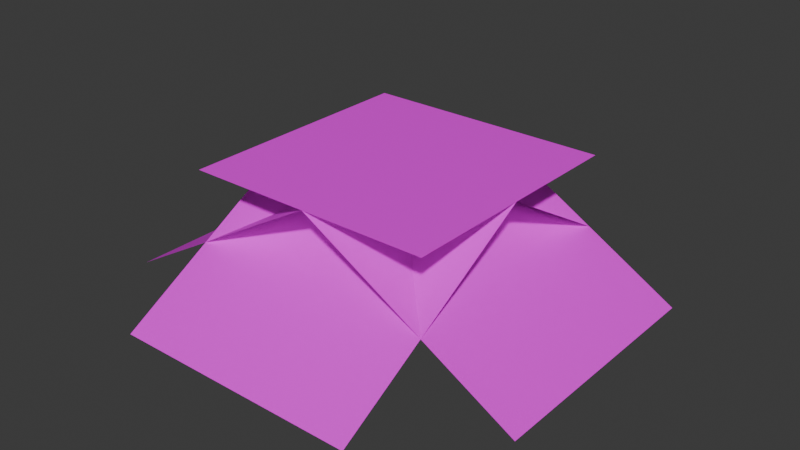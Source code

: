 # Source: mcl_lush_caves_spore_blossom.blend  (saved by Blender 4.4.30; exported with 4.5.12 LTS)
import bpy
from mathutils import Matrix  # noqa: F401  (used for matrix-valued properties, if any)

bpy.ops.wm.read_factory_settings(use_empty=True)
scene = bpy.context.scene
scene.name = 'Scene'

# ---- collections
col_collection = bpy.data.collections.new('Collection'); scene.collection.children.link(col_collection)

# ---- images (referenced by path relative to the original .blend; pixels are not part of the script)
import os
ASSET_DIR = os.environ.get("B2B_ASSET_DIR", "")  # directory of the original .blend (textures are referenced by path, not embedded)
HERE = os.path.dirname(os.path.abspath(__file__))  # packed textures are extracted next to this script under _unpacked/

def load_image(name, relpath, width, height, colorspace="sRGB"):
    """Load a texture the original file referenced (path relative to the .blend, or extracted next to this script)."""
    p = next((c for c in (os.path.join(HERE, relpath), os.path.join(ASSET_DIR, relpath)) if relpath and os.path.exists(c)), "")
    if p:
        img = bpy.data.images.load(p, check_existing=True)
        img.name = name
    else:  # same state as the original file: an image datablock whose file is absent (Cycles renders it pink)
        img = bpy.data.images.new(name, width, height)
        img.source = "FILE"
        img.filepath = "//" + (relpath or name)
    img.colorspace_settings.name = colorspace
    return img
img_mcl_lush_caves_spore_blossom_base_png = load_image('mcl_lush_caves_spore_blossom_base.png', 'mcl_lush_caves_spore_blossom_base.png', 1024, 1024, 'sRGB')
img_mcl_lush_caves_spore_blossom_png_001 = load_image('mcl_lush_caves_spore_blossom.png.001', 'mcl_lush_caves_spore_blossom.png', 1024, 1024, 'sRGB')

# ---- materials (node trees are filled in below, after node groups)
mat_base = bpy.data.materials.new('Base')
mat_base.alpha_threshold = 0.0
mat_base.roughness = 0.5
mat_base.line_color = (0.0, 0.0, 0.0, 1.0)
mat_flower = bpy.data.materials.new('Flower')

# ---- material node trees
mat_base.use_nodes = True; mat_base.node_tree.nodes.clear()
_N = mat_base.node_tree.nodes; _L = mat_base.node_tree.links
n0 = _N.new('ShaderNodeOutputMaterial'); n0.name = 'Material Output'; n0.location = (300, 300)
n1 = _N.new('ShaderNodeBsdfPrincipled'); n1.name = 'Principled BSDF'; n1.location = (10, 300)
n1.inputs[3].default_value = 1.45
n2 = _N.new('ShaderNodeTexImage'); n2.name = 'Image Texture'; n2.location = (-280, 280)
n2.image = img_mcl_lush_caves_spore_blossom_base_png
n2.interpolation = 'Closest'
_L.new(n1.outputs[0], n0.inputs[0])
_L.new(n2.outputs[0], n1.inputs[0])
n0.is_active_output = True
mat_flower.use_nodes = True; mat_flower.node_tree.nodes.clear()
_N = mat_flower.node_tree.nodes; _L = mat_flower.node_tree.links
n0 = _N.new('ShaderNodeBsdfPrincipled'); n0.name = 'Principled BSDF'; n0.location = (10, 300)
n1 = _N.new('ShaderNodeOutputMaterial'); n1.name = 'Material Output'; n1.location = (300, 300)
n2 = _N.new('ShaderNodeTexImage'); n2.name = 'Image Texture'; n2.location = (-280, 280)
n2.image = img_mcl_lush_caves_spore_blossom_png_001
n2.interpolation = 'Closest'
_L.new(n0.outputs[0], n1.inputs[0])
_L.new(n2.outputs[0], n0.inputs[0])
n1.is_active_output = True

# ---- world
world_world = bpy.data.worlds.new('World'); scene.world = world_world
world_world.use_nodes = True; world_world.node_tree.nodes.clear()
_N = world_world.node_tree.nodes; _L = world_world.node_tree.links
n0 = _N.new('ShaderNodeOutputWorld'); n0.name = 'World Output'; n0.location = (300, 300)
n1 = _N.new('ShaderNodeBackground'); n1.name = 'Background'; n1.location = (10, 300)
n1.inputs[0].default_value = (0.05088, 0.05088, 0.05088, 1.0)
_L.new(n1.outputs[0], n0.inputs[0])
n0.is_active_output = True
world_world.color = (0.05088, 0.05088, 0.05088)
world_world.sun_shadow_jitter_overblur = 0.0

# ---- meshes
me_plane_001 = bpy.data.meshes.new('Plane.001')
me_plane_001.from_pydata([(-1.0, -1.0, 0.0), (1.0, -1.0, 0.0), (-1.0, 1.0, 0.0), (1.0, 1.0, 0.0)], [], [(0, 1, 3, 2)])
_uv = me_plane_001.uv_layers.new(name='UVMap')
_uv.uv.foreach_set('vector', [0.0, 0.0, 1.0, 0.0, 1.0, 1.0, 0.0, 1.0])
me_plane_001.materials.append(mat_base)
me_plane_001.update()
me_plane_002 = bpy.data.meshes.new('Plane.002')
me_plane_002.from_pydata([(-1.0, -1.0, 0.0), (1.0, -1.0, 0.0), (-1.0, 1.0, 0.0), (1.0, 1.0, 0.0)], [], [(0, 1, 3, 2)])
_uv = me_plane_002.uv_layers.new(name='UVMap')
_uv.uv.foreach_set('vector', [1.0, 2.98e-08, 1.0, 0.8125, 0.0, 0.8125, 2.98e-08, 0.0])
me_plane_002.materials.append(mat_flower)
me_plane_002.update()
me_plane_003 = bpy.data.meshes.new('Plane.003')
me_plane_003.from_pydata([(-1.0, -1.0, 0.0), (1.0, -1.0, 0.0), (-1.0, 1.0, 0.0), (1.0, 1.0, 0.0)], [], [(0, 1, 3, 2)])
_uv = me_plane_003.uv_layers.new(name='UVMap')
_uv.uv.foreach_set('vector', [0.0, 0.8125, 0.0, 0.0, 1.0, 0.0, 1.0, 0.8125])
me_plane_003.materials.append(mat_flower)
me_plane_003.update()
me_plane_004 = bpy.data.meshes.new('Plane.004')
me_plane_004.from_pydata([(-1.0, -1.0, 0.0), (1.0, -1.0, 0.0), (-1.0, 1.0, 0.0), (1.0, 1.0, 0.0)], [], [(0, 1, 3, 2)])
_uv = me_plane_004.uv_layers.new(name='UVMap')
_uv.uv.foreach_set('vector', [0.0, 0.8125, 0.0, 0.0, 1.0, 0.0, 1.0, 0.8125])
me_plane_004.materials.append(mat_flower)
me_plane_004.update()
me_plane_005 = bpy.data.meshes.new('Plane.005')
me_plane_005.from_pydata([(-1.0, -1.0, 0.0), (1.0, -1.0, 0.0), (-1.0, 1.0, 0.0), (1.0, 1.0, 0.0)], [], [(0, 1, 3, 2)])
_uv = me_plane_005.uv_layers.new(name='UVMap')
_uv.uv.foreach_set('vector', [1.0, 2.98e-08, 1.0, 0.8125, 0.0, 0.8125, 2.98e-08, 0.0])
me_plane_005.materials.append(mat_flower)
me_plane_005.update()

# ---- objects
ob_plane = bpy.data.objects.new('Plane', me_plane_001)
ob_plane_001 = bpy.data.objects.new('Plane.001', me_plane_002)
ob_plane_002 = bpy.data.objects.new('Plane.002', me_plane_003)
ob_plane_003 = bpy.data.objects.new('Plane.003', me_plane_004)
ob_plane_004 = bpy.data.objects.new('Plane.004', me_plane_005)

# ---- transforms, parenting, visibility, modifiers, constraints
ob_plane.location = (0.0, 0.0, 0.4922)
ob_plane.scale = (0.5, 0.5, 0.5)
ob_plane_001.location = (0.4336, 0.0, 0.2422)
ob_plane_001.rotation_euler = (4.74e-09, 0.5236, 0.0)
ob_plane_001.scale = (0.5, 0.5, 0.5)
ob_plane_002.location = (-0.4336, 0.0, 0.2422)
ob_plane_002.rotation_euler = (4.74e-09, -0.5236, 0.0)
ob_plane_002.scale = (0.5, 0.5, 0.5)
ob_plane_003.location = (0.0, 0.4336, 0.2422)
ob_plane_003.rotation_euler = (4.74e-09, -0.5236, -1.571)
ob_plane_003.scale = (0.5, 0.5, 0.5)
ob_plane_004.location = (0.0, -0.4336, 0.2422)
ob_plane_004.rotation_euler = (4.74e-09, 0.5236, -1.571)
ob_plane_004.scale = (0.5, 0.5, 0.5)

# ---- collection membership
col_collection.objects.link(ob_plane)
col_collection.objects.link(ob_plane_001)
col_collection.objects.link(ob_plane_002)
col_collection.objects.link(ob_plane_003)
col_collection.objects.link(ob_plane_004)

# ---- scene / render settings (as saved in the file)
scene.frame_start = 1; scene.frame_end = 250; scene.frame_set(1)
scene.render.engine = 'BLENDER_EEVEE_NEXT'
bpy.context.view_layer.update()

# ---- added for rendering (the .blend has no active camera and no usable light): camera, sun
cam_auto = bpy.data.cameras.new('AutoCamera')
cam_auto.lens = 50.0
cam_auto.sensor_width = 36.0
cam_auto.clip_end = 1000.0
ob_auto_camera = bpy.data.objects.new('AutoCamera', cam_auto)
scene.collection.objects.link(ob_auto_camera)
ob_auto_camera.location = (2.31455, -2.77746, 2.09382)
ob_auto_camera.rotation_euler = (1.09748, -7.21219e-08, 0.694738)
scene.camera = ob_auto_camera
light_auto_sun = bpy.data.lights.new('AutoSun', 'SUN')
light_auto_sun.energy = 3.0
light_auto_sun.angle = 0.0523599
ob_auto_sun = bpy.data.objects.new('AutoSun', light_auto_sun)
scene.collection.objects.link(ob_auto_sun)
ob_auto_sun.rotation_euler = (0.872665, 0.174533, 0.523599)
bpy.context.view_layer.update()
